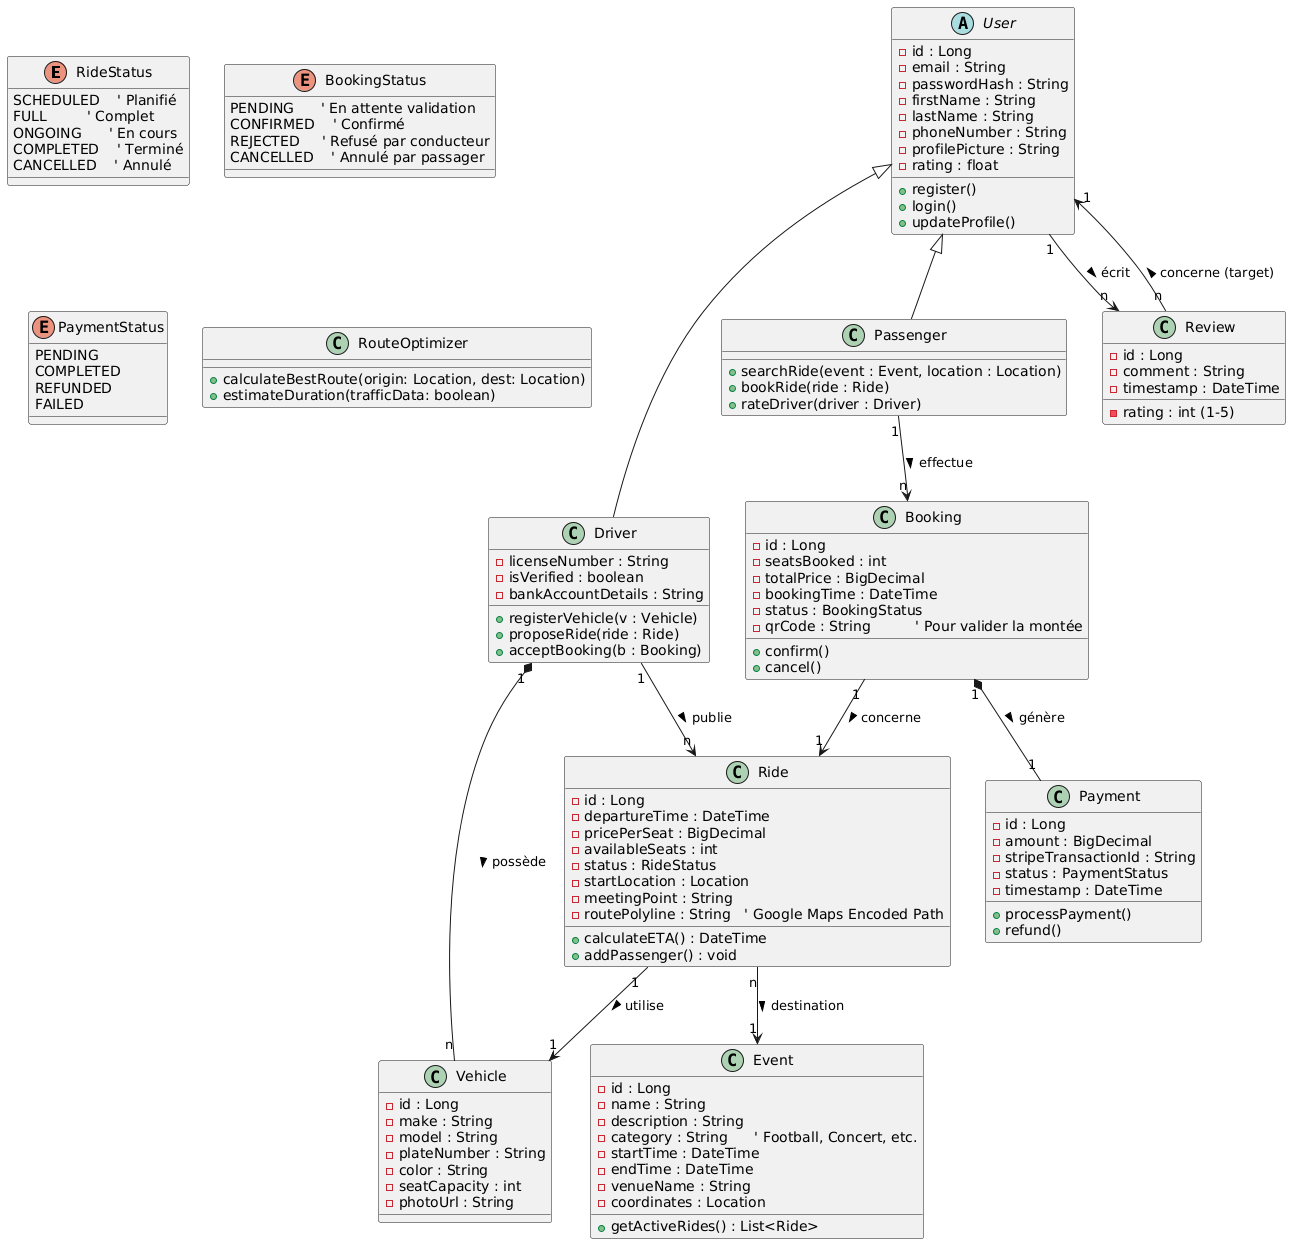

The diagram above was rendered by PlantUML. Its source (embedded in the PNG):
@startuml
' --- Énumérations ---
enum RideStatus {
  SCHEDULED    ' Planifié
  FULL         ' Complet
  ONGOING      ' En cours
  COMPLETED    ' Terminé
  CANCELLED    ' Annulé
}

enum BookingStatus {
  PENDING      ' En attente validation
  CONFIRMED    ' Confirmé
  REJECTED     ' Refusé par conducteur
  CANCELLED    ' Annulé par passager
}

enum PaymentStatus {
  PENDING
  COMPLETED
  REFUNDED
  FAILED
}

' --- Classes Utilisateurs ---
abstract class User {
  - id : Long
  - email : String
  - passwordHash : String
  - firstName : String
  - lastName : String
  - phoneNumber : String
  - profilePicture : String
  - rating : float
  + register()
  + login()
  + updateProfile()
}

class Driver {
  - licenseNumber : String
  - isVerified : boolean
  - bankAccountDetails : String
  + registerVehicle(v : Vehicle)
  + proposeRide(ride : Ride)
  + acceptBooking(b : Booking)
}

class Passenger {
  + searchRide(event : Event, location : Location)
  + bookRide(ride : Ride)
  + rateDriver(driver : Driver)
}

' --- Entités Principales ---

class Vehicle {
  - id : Long
  - make : String
  - model : String
  - plateNumber : String
  - color : String
  - seatCapacity : int
  - photoUrl : String
}

class Event {
  - id : Long
  - name : String
  - description : String
  - category : String      ' Football, Concert, etc.
  - startTime : DateTime
  - endTime : DateTime
  - venueName : String
  - coordinates : Location
  + getActiveRides() : List<Ride>
}

class Ride {
  - id : Long
  - departureTime : DateTime
  - pricePerSeat : BigDecimal
  - availableSeats : int
  - status : RideStatus
  - startLocation : Location
  - meetingPoint : String
  - routePolyline : String   ' Google Maps Encoded Path
  + calculateETA() : DateTime
  + addPassenger() : void
}

class Booking {
  - id : Long
  - seatsBooked : int
  - totalPrice : BigDecimal
  - bookingTime : DateTime
  - status : BookingStatus
  - qrCode : String          ' Pour valider la montée
  + confirm()
  + cancel()
}

class Payment {
  - id : Long
  - amount : BigDecimal
  - stripeTransactionId : String
  - status : PaymentStatus
  - timestamp : DateTime
  + processPayment()
  + refund()
}

class Review {
  - id : Long
  - rating : int (1-5)
  - comment : String
  - timestamp : DateTime
}

' --- Services Utilitaires (Logique Métier) ---
class RouteOptimizer {
  ' Wrapper pour Google Maps API
  + calculateBestRoute(origin: Location, dest: Location)
  + estimateDuration(trafficData: boolean)
}

' --- Relations ---

User <|-- Driver
User <|-- Passenger

Driver "1" *-- "n" Vehicle : possède >
Driver "1" --> "n" Ride : publie >
Ride "1" --> "1" Vehicle : utilise >

' Relation Spécifique au projet : Trajet lié à un Evénement
Ride "n" --> "1" Event : destination >

Passenger "1" --> "n" Booking : effectue >
Booking "1" --> "1" Ride : concerne >
Booking "1" *-- "1" Payment : génère >

User "1" --> "n" Review : écrit >
Review "n" --> "1" User : concerne (target) >
@enduml